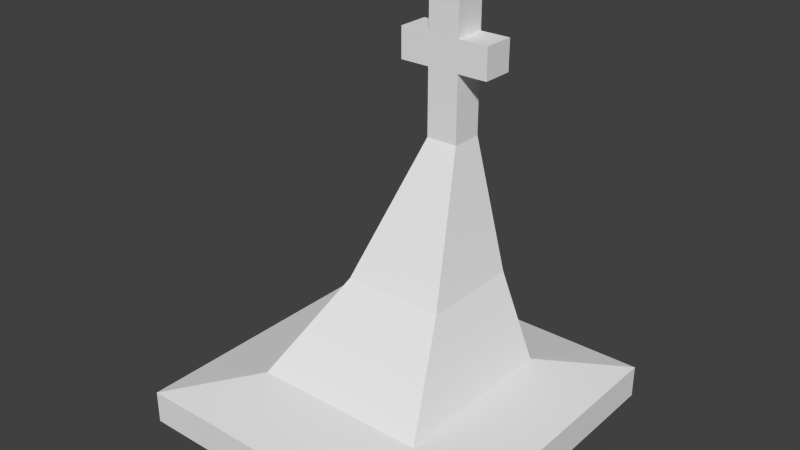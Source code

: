 # Source: KingChess.blend  (saved by Blender 2.76.0; exported with 4.5.12 LTS)
import bpy
from mathutils import Matrix  # noqa: F401  (used for matrix-valued properties, if any)

bpy.ops.wm.read_factory_settings(use_empty=True)
scene = bpy.context.scene
scene.name = 'Scene'

# ---- collections
col_collection_1 = bpy.data.collections.new('Collection 1'); scene.collection.children.link(col_collection_1)

# ---- materials (node trees are filled in below, after node groups)
mat_material = bpy.data.materials.new('Material')
mat_material.alpha_threshold = 0.0
mat_material.use_transparent_shadow = False
mat_material.roughness = 0.5
mat_material.line_color = (0.0, 0.0, 0.0, 1.0)

# ---- material node trees

# ---- world
world_world = bpy.data.worlds.new('World'); scene.world = world_world
world_world.color = (0.05088, 0.05088, 0.05088)
world_world.use_sun_shadow = False
world_world.sun_shadow_jitter_overblur = 0.0
world_world.cycles.sampling_method = 'MANUAL'
world_world.cycles.sample_map_resolution = 256

# ---- meshes
me_cube = bpy.data.meshes.new('Cube')
me_cube.from_pydata([(0.3181, 0.3181, 3.793e-08), (0.3181, -0.3181, 3.793e-08), (-0.3181, -0.3181, 3.793e-08), (-0.3181, 0.3181, 3.793e-08), (0.3181, 0.3181, 0.0644), (0.3181, -0.3181, 0.0644), (-0.3181, -0.3181, 0.0644), (-0.3181, 0.3181, 0.0644), (0.1738, 0.1738, 0.09708), (0.1738, -0.1738, 0.09708), (-0.1738, -0.1738, 0.09708), (-0.1738, 0.1738, 0.09708), (0.1005, 0.1783, 0.2571), (0.1005, -0.02257, 0.2571), (-0.1005, -0.02257, 0.2571), (-0.1005, 0.1783, 0.2571), (0.03179, 0.1777, 0.5109), (0.03179, 0.1141, 0.5109), (-0.03179, 0.1141, 0.5109), (-0.03179, 0.1777, 0.5109), (0.03179, 0.1777, 0.6423), (0.03179, 0.1141, 0.6423), (-0.03179, 0.1141, 0.6423), (-0.03179, 0.1777, 0.6423), (0.03179, 0.1777, 0.7035), (0.03179, 0.1141, 0.7035), (-0.03179, 0.1141, 0.7035), (-0.03179, 0.1777, 0.7035), (0.03179, 0.1777, 0.7805), (0.03179, 0.1141, 0.7805), (-0.03179, 0.1141, 0.7805), (-0.03179, 0.1777, 0.7805), (0.09194, 0.1777, 0.6423), (0.09194, 0.1141, 0.6423), (-0.09194, 0.1141, 0.6423), (-0.09194, 0.1777, 0.6423), (0.09194, 0.1777, 0.7035), (0.09194, 0.1141, 0.7035), (-0.09194, 0.1141, 0.7035), (-0.09194, 0.1777, 0.7035), (0.3181, 0.008599, 3.793e-08), (-0.3181, 0.008599, 3.793e-08), (0.3181, 0.008598, 0.0644), (-0.3181, 0.008599, 0.0644), (0.1738, 0.004697, 0.09708), (-0.1738, 0.004698, 0.09708), (0.1005, 0.0806, 0.2571), (-0.1005, 0.0806, 0.2571), (0.03179, 0.1467, 0.5109), (-0.03179, 0.1467, 0.5109), (0.03179, 0.1467, 0.6423), (-0.03179, 0.1467, 0.6423), (0.03179, 0.1467, 0.7035), (-0.03179, 0.1467, 0.7035), (0.03179, 0.1467, 0.7805), (-0.03179, 0.1467, 0.7805), (0.09194, 0.1467, 0.6423), (-0.09194, 0.1467, 0.6423), (0.09194, 0.1467, 0.7035), (-0.09194, 0.1467, 0.7035)], [], [(40, 1, 2, 41), (6, 5, 9, 10), (40, 42, 5, 1), (1, 5, 6, 2), (41, 43, 7, 3), (4, 0, 3, 7), (45, 10, 14, 47), (42, 4, 8, 44), (43, 6, 10, 45), (4, 7, 11, 8), (12, 15, 19, 16), (8, 11, 15, 12), (10, 9, 13, 14), (44, 8, 12, 46), (18, 17, 21, 22), (14, 13, 17, 18), (46, 12, 16, 48), (47, 14, 18, 49), (51, 22, 34, 57), (48, 16, 20, 50), (49, 18, 22, 51), (16, 19, 23, 20), (26, 25, 29, 30), (20, 23, 27, 24), (22, 21, 25, 26), (20, 24, 36, 32), (54, 55, 30, 29), (52, 24, 28, 54), (53, 26, 30, 55), (24, 27, 31, 28), (57, 34, 38, 59), (56, 32, 36, 58), (22, 26, 38, 34), (52, 25, 37, 58), (25, 21, 33, 37), (27, 23, 35, 39), (50, 20, 32, 56), (53, 27, 39, 59), (26, 53, 59, 38), (21, 50, 56, 33), (24, 52, 58, 36), (33, 56, 58, 37), (35, 57, 59, 39), (27, 53, 55, 31), (25, 52, 54, 29), (28, 31, 55, 54), (19, 49, 51, 23), (17, 48, 50, 21), (23, 51, 57, 35), (15, 47, 49, 19), (13, 46, 48, 17), (9, 44, 46, 13), (7, 43, 45, 11), (5, 42, 44, 9), (11, 45, 47, 15), (2, 6, 43, 41), (0, 4, 42, 40), (0, 40, 41, 3)])
_uv = me_cube.uv_layers.new(name='UVMap')
_uv.uv.foreach_set('vector', [0.4562, 0.4803, 0.6706, 0.4803, 0.6706, 0.9606, 0.4562, 0.9606, 0.4562, 0.4803, 0.4562, 4.499e-08, 0.5509, 0.109, 0.5509, 0.3713, 0.958, 0.2466, 0.916, 0.2466, 0.916, 0.0, 0.958, 1.35e-07, 0.921, 0.9606, 0.8788, 0.9606, 0.8788, 0.4803, 0.921, 0.4803, 0.958, 2.39e-08, 1.0, 0.0, 1.0, 0.2337, 0.958, 0.2337, 0.916, 0.4803, 0.8738, 0.4803, 0.8738, 1.125e-07, 0.916, 0.0, 0.7747, 0.5421, 0.8788, 0.4803, 0.841, 0.6449, 0.7808, 0.6806, 0.2307, 0.5159, 0.4338, 0.5159, 0.3391, 0.6249, 0.2281, 0.6249, 0.6706, 0.4803, 0.4562, 0.4803, 0.5509, 0.3713, 0.6681, 0.3713, 0.4338, 0.5159, 0.4338, 0.9962, 0.3391, 0.8872, 0.3391, 0.6249, 0.4081, 0.3951, 0.2763, 0.3951, 0.3213, 0.2035, 0.363, 0.2035, 0.4562, 0.5159, 0.2281, 0.5159, 0.2763, 0.3951, 0.4081, 0.3951, 0.2281, 0.5296, 0.0, 0.5296, 0.04814, 0.4013, 0.18, 0.4013, 0.0, 0.5296, 0.1109, 0.5331, 0.1109, 0.6595, 0.04682, 0.6575, 0.1349, 0.2031, 0.09319, 0.2031, 0.09319, 0.1041, 0.1349, 0.1041, 0.18, 0.4013, 0.04814, 0.4013, 0.09319, 0.2031, 0.1349, 0.2031, 0.04682, 0.6575, 0.1109, 0.6595, 0.1059, 0.8556, 0.08559, 0.855, 0.7808, 0.6806, 0.841, 0.6449, 0.8396, 0.8666, 0.8205, 0.8779, 0.04286, 0.9995, 0.02143, 0.9995, 0.02143, 0.9541, 0.04286, 0.9541, 0.08559, 0.855, 0.1059, 0.8556, 0.1036, 0.9541, 0.08327, 0.9535, 0.8205, 0.8779, 0.8396, 0.8666, 0.8788, 0.9542, 0.8598, 0.9655, 0.363, 0.2035, 0.3213, 0.2035, 0.3213, 0.1043, 0.363, 0.1043, 0.1349, 0.05802, 0.09319, 0.05802, 0.09319, 4.499e-08, 0.1349, 0.0, 0.363, 0.1043, 0.3213, 0.1043, 0.3213, 0.05815, 0.363, 0.05815, 0.1349, 0.1041, 0.09319, 0.1041, 0.09319, 0.05802, 0.1349, 0.05802, 0.363, 0.1043, 0.363, 0.05815, 0.4025, 0.05815, 0.4025, 0.1043, 0.4348, 0.795, 0.4348, 0.747, 0.4562, 0.747, 0.4562, 0.795, 0.4551, 0.6892, 0.4348, 0.6892, 0.4348, 0.6314, 0.4551, 0.6314, 0.4562, 0.6314, 0.4348, 0.6314, 0.4348, 0.5737, 0.4562, 0.5737, 0.363, 0.05815, 0.3213, 0.05815, 0.3213, 0.0, 0.363, 0.0, 0.4562, 0.8867, 0.4348, 0.8867, 0.4348, 0.8409, 0.4562, 0.8409, 0.06428, 0.9541, 0.08458, 0.9541, 0.08458, 1.0, 0.06428, 1.0, 0.1349, 0.1041, 0.1349, 0.05802, 0.1744, 0.05802, 0.1744, 0.1041, 0.02143, 0.9995, 0.0, 0.9995, 1.467e-08, 0.9541, 0.02143, 0.9541, 0.09319, 0.05802, 0.09319, 0.1041, 0.05372, 0.1041, 0.05372, 0.05802, 0.3213, 0.05815, 0.3213, 0.1043, 0.2818, 0.1043, 0.2818, 0.05815, 0.1515, 0.9995, 0.1312, 0.9995, 0.1312, 0.9541, 0.1515, 0.9541, 0.1515, 0.9541, 0.1718, 0.9541, 0.1718, 0.9995, 0.1515, 0.9995, 0.06428, 0.9995, 0.04286, 0.9995, 0.04286, 0.9541, 0.06428, 0.9541, 0.4562, 0.9801, 0.4348, 0.9801, 0.4348, 0.9347, 0.4562, 0.9347, 0.1312, 0.9995, 0.1109, 0.9995, 0.1109, 0.9541, 0.1312, 0.9541, 0.4348, 0.795, 0.4562, 0.795, 0.4562, 0.8409, 0.4348, 0.8409, 0.08458, 0.9541, 0.1049, 0.9541, 0.1049, 1.0, 0.08458, 1.0, 0.4348, 0.6892, 0.4551, 0.6892, 0.4551, 0.747, 0.4348, 0.747, 0.4348, 0.5159, 0.4562, 0.5159, 0.4562, 0.5737, 0.4348, 0.5737, 0.4551, 0.8867, 0.4551, 0.9347, 0.4348, 0.9347, 0.4348, 0.8867, 0.2168, 0.6281, 0.1965, 0.6288, 0.1942, 0.5302, 0.2145, 0.5296, 0.7355, 0.5792, 0.7164, 0.5679, 0.7557, 0.4803, 0.7747, 0.4916, 0.2016, 0.9541, 0.2219, 0.9541, 0.2219, 0.9995, 0.2016, 0.9995, 0.2219, 0.8243, 0.1578, 0.8263, 0.1965, 0.6288, 0.2168, 0.6281, 0.7369, 0.8009, 0.6767, 0.7652, 0.7164, 0.5679, 0.7355, 0.5792, 0.7747, 0.9655, 0.6706, 0.9037, 0.6767, 0.7652, 0.7369, 0.8009, 0.4338, 0.9962, 0.2307, 0.9962, 0.2281, 0.8872, 0.3391, 0.8872, 0.4562, 4.499e-08, 0.6706, 0.0, 0.6681, 0.109, 0.5509, 0.109, 0.2219, 0.9507, 0.1109, 0.9541, 0.1578, 0.8263, 0.2219, 0.8243, 0.963, 0.7269, 0.921, 0.7269, 0.921, 0.4803, 0.963, 0.4803, 0.921, 0.7269, 0.963, 0.7269, 0.963, 0.9606, 0.921, 0.9606, 0.8738, 0.4803, 0.6706, 0.4803, 0.6706, 0.0, 0.8738, 2.25e-08])
me_cube.materials.append(mat_material)
me_cube.use_remesh_preserve_volume = False
me_cube.use_remesh_preserve_attributes = False
me_cube.use_mirror_vertex_groups = False
me_cube.update()
arm_armature = bpy.data.armatures.new('Armature')  # bones are not reproduced

# ---- objects
ob_armature = bpy.data.objects.new('Armature', arm_armature)
ob_cube = bpy.data.objects.new('Cube', me_cube)

# ---- transforms, parenting, visibility, modifiers, constraints
ob_armature.location = (0.0, 0.0, 0.0)
ob_armature.show_in_front = True
ob_armature.lineart.crease_threshold = 0.0
ob_cube.parent = ob_armature
ob_cube.location = (0.0, 0.0, 0.0)
ob_cube.lock_rotations_4d = False
ob_cube.empty_display_type = 'ARROWS'
ob_cube.lineart.crease_threshold = 0.0
_vg = ob_cube.vertex_groups.new(name='Root')
for _i, _w in zip([0, 1, 2, 3, 4, 5, 6, 7, 8, 9, 10, 11, 12, 13, 14, 15, 40, 41, 42, 43, 44, 45, 46, 47], [0.993, 0.9977, 0.9971, 0.9936, 0.9912, 0.9975, 0.9967, 0.9921, 0.9855, 0.9956, 0.9945, 0.9872, 0.9461, 0.9742, 0.9736, 0.9516, 0.9968, 0.9971, 0.9955, 0.996, 0.9915, 0.9919, 0.959, 0.9595]): _vg.add([_i], _w, 'REPLACE')
_vg = ob_cube.vertex_groups.new(name='Cross')
for _i, _w in zip([12, 13, 14, 15, 16, 17, 18, 19, 20, 21, 22, 23, 24, 25, 26, 27, 28, 29, 30, 31, 32, 33, 34, 35, 36, 37, 38, 39, 46, 47, 48, 49, 50, 51, 52, 53, 54, 55, 56, 57, 58, 59], [0.05385, 0.001533, 0.002866, 0.04676, 0.9895, 0.983, 0.9811, 0.9909, 0.9997, 0.9994, 0.9994, 0.9997, 1.0, 0.9999, 0.9999, 1.0, 1.0, 1.0, 1.0, 1.0, 0.9997, 0.9997, 0.9997, 0.9997, 0.9998, 0.9998, 0.9998, 0.9998, 0.03207, 0.03098, 0.9936, 0.9931, 0.9997, 0.9997, 1.0, 1.0, 1.0, 1.0, 0.9997, 0.9997, 0.9998, 0.9998]): _vg.add([_i], _w, 'REPLACE')
_m = ob_cube.modifiers.new('Armature', 'ARMATURE')
_m.object = ob_armature

# ---- collection membership
col_collection_1.objects.link(ob_armature)
col_collection_1.objects.link(ob_cube)

# ---- scene / render settings (as saved in the file)
scene.frame_start = 1; scene.frame_end = 250; scene.frame_set(1)
scene.render.engine = 'BLENDER_EEVEE_NEXT'
scene.render.resolution_percentage = 50
scene.render.dither_intensity = 0.0
scene.cycles.use_denoising = False
scene.cycles.samples = 10
scene.cycles.sampling_pattern = 'TABULATED_SOBOL'
scene.cycles.light_sampling_threshold = 0.0
scene.cycles.use_adaptive_sampling = False
scene.cycles.use_light_tree = False
scene.cycles.blur_glossy = 0.0
scene.cycles.pixel_filter_type = 'GAUSSIAN'
scene.cycles.sample_clamp_indirect = 0.0
scene.view_settings.view_transform = 'Standard'
bpy.context.view_layer.update()

# ---- added for rendering (the .blend has no active camera and no usable light): camera, sun
cam_auto = bpy.data.cameras.new('AutoCamera')
cam_auto.lens = 50.0
cam_auto.sensor_width = 36.0
cam_auto.clip_end = 1000.0
ob_auto_camera = bpy.data.objects.new('AutoCamera', cam_auto)
scene.collection.objects.link(ob_auto_camera)
ob_auto_camera.location = (1.10214, -1.32257, 1.27198)
ob_auto_camera.rotation_euler = (1.09748, -7.21219e-08, 0.694738)
scene.camera = ob_auto_camera
light_auto_sun = bpy.data.lights.new('AutoSun', 'SUN')
light_auto_sun.energy = 3.0
light_auto_sun.angle = 0.0523599
ob_auto_sun = bpy.data.objects.new('AutoSun', light_auto_sun)
scene.collection.objects.link(ob_auto_sun)
ob_auto_sun.rotation_euler = (0.872665, 0.174533, 0.523599)
bpy.context.view_layer.update()
